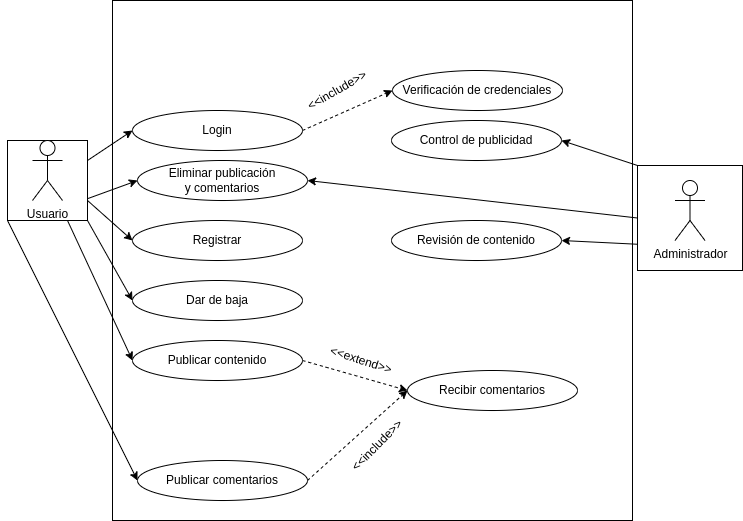

The diagram above was exported from draw.io. Its source (the exported page's mxGraphModel, read from the mxfile embedded in the PNG):
<mxGraphModel dx="1216" dy="491" grid="1" gridSize="10" guides="1" tooltips="1" connect="1" arrows="1" fold="1" page="1" pageScale="1" pageWidth="827" pageHeight="1169" math="0" shadow="0">
  <root>
    <mxCell id="0" />
    <mxCell id="1" parent="0" />
    <mxCell id="2" value="" style="whiteSpace=wrap;html=1;aspect=fixed;fontColor=#000000;labelBorderColor=#000000;labelBackgroundColor=#FFFFFF;" vertex="1" parent="1">
      <mxGeometry x="195" y="50" width="520" height="520" as="geometry" />
    </mxCell>
    <mxCell id="3" style="edgeStyle=none;html=1;exitX=0;exitY=0.75;exitDx=0;exitDy=0;entryX=1;entryY=0.5;entryDx=0;entryDy=0;" edge="1" parent="1" source="5" target="23">
      <mxGeometry relative="1" as="geometry" />
    </mxCell>
    <mxCell id="4" style="edgeStyle=none;html=1;exitX=0;exitY=0;exitDx=0;exitDy=0;entryX=1;entryY=0.5;entryDx=0;entryDy=0;" edge="1" parent="1" source="5" target="24">
      <mxGeometry relative="1" as="geometry" />
    </mxCell>
    <mxCell id="33" style="edgeStyle=none;html=1;exitX=0;exitY=0.5;exitDx=0;exitDy=0;entryX=1;entryY=0.5;entryDx=0;entryDy=0;" edge="1" parent="1" source="5" target="15">
      <mxGeometry relative="1" as="geometry" />
    </mxCell>
    <mxCell id="5" value="" style="whiteSpace=wrap;html=1;aspect=fixed;labelBackgroundColor=#FFFFFF;fontColor=#000000;" vertex="1" parent="1">
      <mxGeometry x="720" y="215" width="105" height="105" as="geometry" />
    </mxCell>
    <mxCell id="6" style="edgeStyle=none;html=1;exitX=1;exitY=0.25;exitDx=0;exitDy=0;entryX=0;entryY=0.5;entryDx=0;entryDy=0;fontColor=#000000;" edge="1" parent="1" source="12" target="17">
      <mxGeometry relative="1" as="geometry" />
    </mxCell>
    <mxCell id="7" style="edgeStyle=none;html=1;exitX=1;exitY=0.75;exitDx=0;exitDy=0;entryX=0;entryY=0.5;entryDx=0;entryDy=0;fontColor=#000000;" edge="1" parent="1" source="12" target="19">
      <mxGeometry relative="1" as="geometry" />
    </mxCell>
    <mxCell id="8" style="edgeStyle=none;html=1;exitX=1;exitY=1;exitDx=0;exitDy=0;entryX=0;entryY=0.5;entryDx=0;entryDy=0;fontColor=#000000;" edge="1" parent="1" source="12" target="20">
      <mxGeometry relative="1" as="geometry" />
    </mxCell>
    <mxCell id="9" style="edgeStyle=none;html=1;exitX=0.75;exitY=1;exitDx=0;exitDy=0;entryX=0;entryY=0.5;entryDx=0;entryDy=0;fontColor=#000000;" edge="1" parent="1" source="12" target="21">
      <mxGeometry relative="1" as="geometry" />
    </mxCell>
    <mxCell id="10" style="edgeStyle=none;html=1;exitX=0.25;exitY=1;exitDx=0;exitDy=0;entryX=0;entryY=0.5;entryDx=0;entryDy=0;" edge="1" parent="1" source="12" target="15">
      <mxGeometry relative="1" as="geometry" />
    </mxCell>
    <mxCell id="29" style="edgeStyle=none;html=1;exitX=0;exitY=1;exitDx=0;exitDy=0;entryX=0;entryY=0.5;entryDx=0;entryDy=0;" edge="1" parent="1" source="12" target="28">
      <mxGeometry relative="1" as="geometry" />
    </mxCell>
    <mxCell id="12" value="" style="whiteSpace=wrap;html=1;aspect=fixed;labelBackgroundColor=#FFFFFF;fontColor=#000000;" vertex="1" parent="1">
      <mxGeometry x="90" y="190" width="80" height="80" as="geometry" />
    </mxCell>
    <mxCell id="13" value="Usuario" style="shape=umlActor;verticalLabelPosition=bottom;verticalAlign=top;html=1;outlineConnect=0;fontColor=#000000;" vertex="1" parent="1">
      <mxGeometry x="115" y="190" width="30" height="60" as="geometry" />
    </mxCell>
    <mxCell id="14" value="Administrador" style="shape=umlActor;verticalLabelPosition=bottom;verticalAlign=top;html=1;outlineConnect=0;fontColor=#000000;" vertex="1" parent="1">
      <mxGeometry x="757.5" y="230" width="30" height="60" as="geometry" />
    </mxCell>
    <mxCell id="15" value="Eliminar publicación&lt;br&gt;y comentarios" style="ellipse;whiteSpace=wrap;html=1;labelBackgroundColor=#FFFFFF;fontColor=#000000;" vertex="1" parent="1">
      <mxGeometry x="220" y="210" width="170" height="40" as="geometry" />
    </mxCell>
    <mxCell id="16" style="edgeStyle=none;html=1;exitX=1;exitY=0.5;exitDx=0;exitDy=0;entryX=0;entryY=0.5;entryDx=0;entryDy=0;fontColor=#000000;endArrow=classic;endFill=1;dashed=1;" edge="1" parent="1" source="17" target="18">
      <mxGeometry relative="1" as="geometry" />
    </mxCell>
    <mxCell id="17" value="Login" style="ellipse;whiteSpace=wrap;html=1;labelBackgroundColor=#FFFFFF;fontColor=#000000;" vertex="1" parent="1">
      <mxGeometry x="215" y="160" width="170" height="40" as="geometry" />
    </mxCell>
    <mxCell id="18" value="Verificación de credenciales" style="ellipse;whiteSpace=wrap;html=1;labelBackgroundColor=#FFFFFF;fontColor=#000000;" vertex="1" parent="1">
      <mxGeometry x="475" y="120" width="170" height="40" as="geometry" />
    </mxCell>
    <mxCell id="19" value="Registrar" style="ellipse;whiteSpace=wrap;html=1;labelBackgroundColor=#FFFFFF;fontColor=#000000;" vertex="1" parent="1">
      <mxGeometry x="215" y="270" width="170" height="40" as="geometry" />
    </mxCell>
    <mxCell id="20" value="Dar de baja" style="ellipse;whiteSpace=wrap;html=1;labelBackgroundColor=#FFFFFF;fontColor=#000000;" vertex="1" parent="1">
      <mxGeometry x="215" y="330" width="170" height="40" as="geometry" />
    </mxCell>
    <mxCell id="32" style="edgeStyle=none;html=1;exitX=1;exitY=0.5;exitDx=0;exitDy=0;entryX=0;entryY=0.5;entryDx=0;entryDy=0;dashed=1;" edge="1" parent="1" source="21" target="25">
      <mxGeometry relative="1" as="geometry" />
    </mxCell>
    <mxCell id="21" value="Publicar contenido" style="ellipse;whiteSpace=wrap;html=1;labelBackgroundColor=#FFFFFF;fontColor=#000000;" vertex="1" parent="1">
      <mxGeometry x="215" y="390" width="170" height="40" as="geometry" />
    </mxCell>
    <mxCell id="22" value="&amp;lt;&amp;lt;include&amp;gt;&amp;gt;" style="text;html=1;strokeColor=none;fillColor=none;align=center;verticalAlign=middle;whiteSpace=wrap;rounded=0;labelBackgroundColor=#FFFFFF;fontColor=#000000;rotation=-30;" vertex="1" parent="1">
      <mxGeometry x="390" y="125" width="60" height="30" as="geometry" />
    </mxCell>
    <mxCell id="23" value="Revisión de contenido" style="ellipse;whiteSpace=wrap;html=1;labelBackgroundColor=#FFFFFF;fontColor=#000000;" vertex="1" parent="1">
      <mxGeometry x="474" y="270" width="170" height="40" as="geometry" />
    </mxCell>
    <mxCell id="24" value="Control de publicidad" style="ellipse;whiteSpace=wrap;html=1;labelBackgroundColor=#FFFFFF;fontColor=#000000;" vertex="1" parent="1">
      <mxGeometry x="474" y="170" width="170" height="40" as="geometry" />
    </mxCell>
    <mxCell id="25" value="Recibir comentarios" style="ellipse;whiteSpace=wrap;html=1;labelBackgroundColor=#FFFFFF;fontColor=#000000;" vertex="1" parent="1">
      <mxGeometry x="490" y="420" width="170" height="40" as="geometry" />
    </mxCell>
    <mxCell id="27" value="&amp;lt;&amp;lt;extend&amp;gt;&amp;gt;" style="text;html=1;strokeColor=none;fillColor=none;align=center;verticalAlign=middle;whiteSpace=wrap;rounded=0;labelBackgroundColor=#FFFFFF;fontColor=#000000;rotation=18;" vertex="1" parent="1">
      <mxGeometry x="414" y="395" width="60" height="30" as="geometry" />
    </mxCell>
    <mxCell id="30" style="edgeStyle=none;html=1;exitX=1;exitY=0.5;exitDx=0;exitDy=0;entryX=0;entryY=0.5;entryDx=0;entryDy=0;dashed=1;" edge="1" parent="1" source="28" target="25">
      <mxGeometry relative="1" as="geometry" />
    </mxCell>
    <mxCell id="28" value="Publicar comentarios" style="ellipse;whiteSpace=wrap;html=1;labelBackgroundColor=#FFFFFF;fontColor=#000000;" vertex="1" parent="1">
      <mxGeometry x="220" y="510" width="170" height="40" as="geometry" />
    </mxCell>
    <mxCell id="31" value="&amp;lt;&amp;lt;include&amp;gt;&amp;gt;" style="text;html=1;strokeColor=none;fillColor=none;align=center;verticalAlign=middle;whiteSpace=wrap;rounded=0;labelBackgroundColor=#FFFFFF;fontColor=#000000;rotation=-45;" vertex="1" parent="1">
      <mxGeometry x="430" y="480" width="60" height="30" as="geometry" />
    </mxCell>
  </root>
</mxGraphModel>